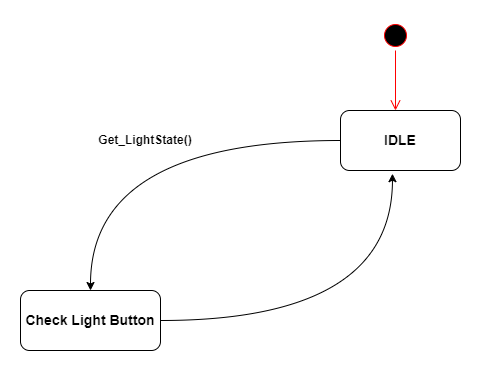

The diagram above was exported from draw.io. Its source (the exported page's mxGraphModel, read from the mxfile embedded in the PNG):
<mxGraphModel dx="1038" dy="641" grid="1" gridSize="10" guides="1" tooltips="1" connect="1" arrows="1" fold="1" page="1" pageScale="1" pageWidth="1654" pageHeight="1169" math="0" shadow="0">
  <root>
    <mxCell id="0" />
    <mxCell id="1" parent="0" />
    <mxCell id="y8ASk2g8A_xmd_b0wiRc-30" value="" style="group" vertex="1" connectable="0" parent="1">
      <mxGeometry x="520" y="320" width="440" height="330" as="geometry" />
    </mxCell>
    <mxCell id="y8ASk2g8A_xmd_b0wiRc-13" value="" style="group" vertex="1" connectable="0" parent="y8ASk2g8A_xmd_b0wiRc-30">
      <mxGeometry x="360" width="30" height="90" as="geometry" />
    </mxCell>
    <mxCell id="y8ASk2g8A_xmd_b0wiRc-14" value="" style="ellipse;html=1;shape=startState;fillColor=#000000;strokeColor=#ff0000;" vertex="1" parent="y8ASk2g8A_xmd_b0wiRc-13">
      <mxGeometry width="30" height="30" as="geometry" />
    </mxCell>
    <mxCell id="y8ASk2g8A_xmd_b0wiRc-15" value="" style="edgeStyle=orthogonalEdgeStyle;html=1;verticalAlign=bottom;endArrow=open;endSize=8;strokeColor=#ff0000;rounded=0;" edge="1" parent="y8ASk2g8A_xmd_b0wiRc-13" source="y8ASk2g8A_xmd_b0wiRc-14">
      <mxGeometry relative="1" as="geometry">
        <mxPoint x="15" y="90" as="targetPoint" />
      </mxGeometry>
    </mxCell>
    <mxCell id="y8ASk2g8A_xmd_b0wiRc-16" value="&lt;b&gt;&lt;font style=&quot;font-size: 14px;&quot;&gt;IDLE&lt;/font&gt;&lt;/b&gt;" style="rounded=1;whiteSpace=wrap;html=1;" vertex="1" parent="y8ASk2g8A_xmd_b0wiRc-30">
      <mxGeometry x="320" y="90" width="120" height="60" as="geometry" />
    </mxCell>
    <mxCell id="y8ASk2g8A_xmd_b0wiRc-17" style="edgeStyle=orthogonalEdgeStyle;rounded=0;orthogonalLoop=1;jettySize=auto;html=1;entryX=0.433;entryY=1.053;entryDx=0;entryDy=0;entryPerimeter=0;fontFamily=Helvetica;curved=1;" edge="1" parent="y8ASk2g8A_xmd_b0wiRc-30" source="y8ASk2g8A_xmd_b0wiRc-18" target="y8ASk2g8A_xmd_b0wiRc-16">
      <mxGeometry relative="1" as="geometry" />
    </mxCell>
    <mxCell id="y8ASk2g8A_xmd_b0wiRc-18" value="&lt;span style=&quot;font-size: 14px;&quot;&gt;&lt;b&gt;Check Light Button&lt;/b&gt;&lt;/span&gt;" style="rounded=1;whiteSpace=wrap;html=1;" vertex="1" parent="y8ASk2g8A_xmd_b0wiRc-30">
      <mxGeometry y="270" width="140" height="60" as="geometry" />
    </mxCell>
    <mxCell id="y8ASk2g8A_xmd_b0wiRc-19" style="edgeStyle=orthogonalEdgeStyle;rounded=0;orthogonalLoop=1;jettySize=auto;html=1;entryX=0.5;entryY=0;entryDx=0;entryDy=0;fontSize=14;exitX=0;exitY=0.5;exitDx=0;exitDy=0;curved=1;" edge="1" parent="y8ASk2g8A_xmd_b0wiRc-30" source="y8ASk2g8A_xmd_b0wiRc-16" target="y8ASk2g8A_xmd_b0wiRc-18">
      <mxGeometry relative="1" as="geometry" />
    </mxCell>
    <mxCell id="y8ASk2g8A_xmd_b0wiRc-20" value="&lt;b&gt;Get_LightState()&lt;/b&gt;" style="text;html=1;strokeColor=none;fillColor=none;align=center;verticalAlign=middle;whiteSpace=wrap;rounded=0;" vertex="1" parent="y8ASk2g8A_xmd_b0wiRc-30">
      <mxGeometry x="60" y="105" width="130" height="30" as="geometry" />
    </mxCell>
  </root>
</mxGraphModel>